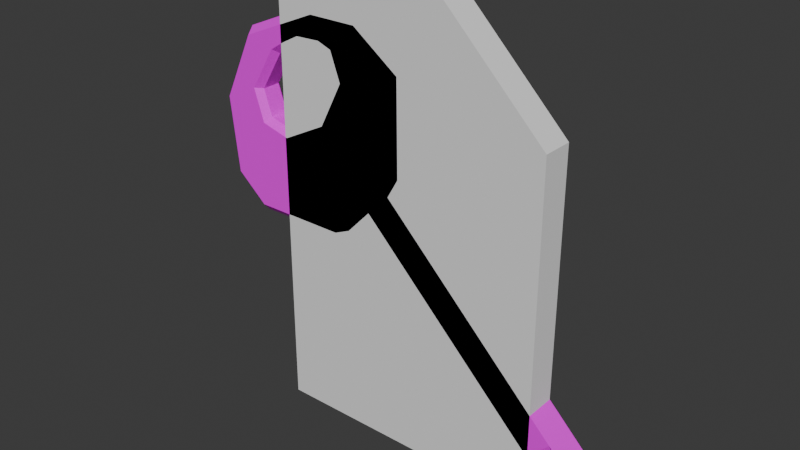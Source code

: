# Source: keys.blend  (saved by Blender 4.0.36; exported with 4.5.12 LTS)
import bpy
from mathutils import Matrix  # noqa: F401  (used for matrix-valued properties, if any)

bpy.ops.wm.read_factory_settings(use_empty=True)
scene = bpy.context.scene
scene.name = 'Scene'

# ---- images (referenced by path relative to the original .blend; pixels are not part of the script)
import os
ASSET_DIR = os.environ.get("B2B_ASSET_DIR", "")  # directory of the original .blend (textures are referenced by path, not embedded)
HERE = os.path.dirname(os.path.abspath(__file__))  # packed textures are extracted next to this script under _unpacked/

def load_image(name, relpath, width, height, colorspace="sRGB"):
    """Load a texture the original file referenced (path relative to the .blend, or extracted next to this script)."""
    p = next((c for c in (os.path.join(HERE, relpath), os.path.join(ASSET_DIR, relpath)) if relpath and os.path.exists(c)), "")
    if p:
        img = bpy.data.images.load(p, check_existing=True)
        img.name = name
    else:  # same state as the original file: an image datablock whose file is absent (Cycles renders it pink)
        img = bpy.data.images.new(name, width, height)
        img.source = "FILE"
        img.filepath = "//" + (relpath or name)
    img.colorspace_settings.name = colorspace
    return img
img_key_metallic = load_image('key_metallic', 'key_metallic.png', 1024, 1024, 'sRGB')

# ---- materials (node trees are filled in below, after node groups)
mat_material = bpy.data.materials.new('Material')
mat_material.alpha_threshold = 0.0
mat_material.use_transparent_shadow = False
mat_material.roughness = 0.5
mat_material.line_color = (0.0, 0.0, 0.0, 1.0)

# ---- material node trees
mat_material.use_nodes = True; mat_material.node_tree.nodes.clear()
_N = mat_material.node_tree.nodes; _L = mat_material.node_tree.links
n0 = _N.new('ShaderNodeOutputMaterial'); n0.name = 'Material Output'; n0.location = (300, 300)
n1 = _N.new('ShaderNodeBsdfPrincipled'); n1.name = 'Principled BSDF'; n1.location = (10, 300)
n1.inputs[3].default_value = 1.45
n2 = _N.new('ShaderNodeTexImage'); n2.name = 'Image Texture'; n2.location = (-280, 280)
n2.image = img_key_metallic
n2.interpolation = 'Closest'
_L.new(n1.outputs[0], n0.inputs[0])
_L.new(n2.outputs[0], n1.inputs[0])
n0.is_active_output = True

# ---- world
world_world = bpy.data.worlds.new('World'); scene.world = world_world
world_world.use_nodes = True; world_world.node_tree.nodes.clear()
_N = world_world.node_tree.nodes; _L = world_world.node_tree.links
n0 = _N.new('ShaderNodeOutputWorld'); n0.name = 'World Output'; n0.location = (300, 300)
n1 = _N.new('ShaderNodeBackground'); n1.name = 'Background'; n1.location = (10, 300)
n1.inputs[0].default_value = (0.05088, 0.05088, 0.05088, 1.0)
_L.new(n1.outputs[0], n0.inputs[0])
n0.is_active_output = True
world_world.color = (0.05088, 0.05088, 0.05088)
world_world.use_sun_shadow = False
world_world.sun_shadow_jitter_overblur = 0.0

# ---- meshes
me_cube_001 = bpy.data.meshes.new('Cube.001')
me_cube_001.from_pydata([(-0.5625, -0.0625, -0.9062), (-0.5625, -0.0625, 0.9062), (-0.5625, 0.0625, -0.9062), (-0.5625, 0.0625, 0.9062), (0.5625, -0.0625, -0.9062), (0.5625, 0.0625, -0.9062), (0.5625, -0.0625, 0.4688), (0.125, -0.0625, 0.9062), (0.125, 0.0625, 0.9062), (0.5625, 0.0625, 0.4688)], [], [(0, 1, 3, 2), (4, 6, 7, 1, 0), (2, 3, 8, 9, 5), (2, 5, 4, 0), (5, 9, 6, 4), (8, 7, 6, 9), (8, 3, 1, 7)])
_uv = me_cube_001.uv_layers.new(name='UVMap')
_uv.uv.foreach_set('vector', [0.9267, 0.571, 0.9267, 0.03138, 0.9639, 0.03138, 0.9639, 0.571, 0.1314, 0.571, 0.1314, 0.1616, 0.2616, 0.03138, 0.4663, 0.03138, 0.4663, 0.571, 0.529, 0.571, 0.529, 0.03138, 0.7337, 0.03138, 0.8639, 0.1616, 0.8639, 0.571, 0.1686, 0.6337, 0.1686, 0.9686, 0.1314, 0.9686, 0.1314, 0.6337, 0.03138, 0.6497, 0.03138, 0.3603, 0.06859, 0.3603, 0.06859, 0.6497, 0.03138, 0.1761, 0.06859, 0.1761, 0.06859, 0.3603, 0.03138, 0.3603, 0.03138, 0.1761, 0.03138, 0.03138, 0.06859, 0.03138, 0.06859, 0.1761])
me_cube_001.update()
me_cube_002 = bpy.data.meshes.new('Cube.002')
me_cube_002.from_pydata([(-0.8, 0.3125, 0.2), (-0.8, -0.3125, 0.2), (-0.35, -0.3125, 0.65), (-0.35, 0.3125, 0.65), (3.298, 0.0, -3.936), (3.75, 0.3125, -3.45), (3.75, -0.3125, -3.45), (-1.407, 0.0, -0.2571), (2.788, 0.3125, -3.388), (2.275, 0.3125, -2.875), (1.763, 0.3125, -2.363), (1.25, 0.3125, -1.85), (0.7375, 0.3125, -1.338), (0.225, 0.3125, -0.825), (-0.2875, 0.3125, -0.3125), (0.1625, 0.3125, 0.1375), (0.675, 0.3125, -0.375), (1.188, 0.3125, -0.8875), (1.7, 0.3125, -1.4), (2.213, 0.3125, -1.913), (2.725, 0.3125, -2.425), (3.238, 0.3125, -2.938), (-0.2875, -0.3125, -0.3125), (0.225, -0.3125, -0.825), (0.7375, -0.3125, -1.338), (1.25, -0.3125, -1.85), (1.763, -0.3125, -2.363), (2.275, -0.3125, -2.875), (2.788, -0.3125, -3.388), (3.238, -0.3125, -2.938), (2.725, -0.3125, -2.425), (2.213, -0.3125, -1.913), (1.7, -0.3125, -1.4), (1.188, -0.3125, -0.8875), (0.675, -0.3125, -0.375), (0.1625, -0.3125, 0.1375), (2.18, 0.0, -3.845), (2.168, 0.0, -3.132), (1.155, 0.0, -2.82), (1.093, 0.0, -2.007), (0.1304, 0.0, -1.795), (-0.03211, 0.0, -0.9821), (-0.8946, 0.0, -0.7696), (-4.287, 0.3125, 1.584), (-4.405, 0.1875, 1.512), (-4.119, 0.3125, 0.06962), (-4.241, 0.1875, 0.03839), (-4.119, -0.3125, 0.06962), (-4.241, -0.1875, 0.03839), (-4.287, -0.3125, 1.584), (-4.405, -0.1875, 1.512), (-1.08, 0.3125, 3.587), (-1.114, 0.1875, 3.723), (-1.08, -0.3125, 3.587), (-1.114, -0.1875, 3.723), (-2.063, -0.3125, 3.589), (-2.114, -0.1875, 3.723), (-2.063, 0.3125, 3.589), (-2.114, 0.1875, 3.723), (-0.004331, -0.1875, 1.256), (-0.1276, -0.3125, 1.04), (-0.1427, -0.3125, 2.906), (-0.01788, -0.1875, 2.929), (-0.1427, 0.3125, 2.906), (-0.01788, 0.1875, 2.929), (-0.1276, 0.3125, 1.04), (-0.004331, 0.1875, 1.256), (-3.652, -0.3125, 2.913), (-3.659, -0.1875, 3.067), (-3.496, -0.1875, -0.6058), (-3.502, -0.3125, -0.4646), (-3.659, 0.1875, 3.067), (-3.652, 0.3125, 2.913), (-3.496, 0.1875, -0.6058), (-3.502, 0.3125, -0.4646), (-1.619, -0.3125, -0.4624), (-1.573, -0.1875, -0.6029), (-1.286, -0.3125, -0.3128), (-2.886, -0.1875, 3.395), (-2.841, -0.3125, 3.259), (-2.886, 0.1875, 3.395), (-2.841, 0.3125, 3.259), (-1.573, 0.1875, -0.6029), (-1.619, 0.3125, -0.4624), (-1.286, 0.3125, -0.3128), (-1.675, -0.1875, 2.925), (-1.621, -0.3125, 3.054), (-1.922, -0.1875, 3.046), (-1.903, -0.3125, 3.157), (-1.414, -0.3125, 2.492), (-1.55, -0.1875, 2.5), (-1.612, -0.1875, 2.379), (-1.553, -0.3125, 2.221), (-1.621, 0.3125, 3.054), (-1.675, 0.1875, 2.925), (-1.903, 0.3125, 3.157), (-1.922, 0.1875, 3.046), (-1.612, 0.1875, 2.379), (-1.553, 0.3125, 2.221), (-1.414, 0.3125, 2.492), (-1.55, 0.1875, 2.5), (-2.271, 0.1875, 1.522), (-2.232, 0.3125, 1.402), (-2.8, 0.1875, 1.25), (-2.785, 0.3125, 1.117), (-2.704, 0.1875, 2.841), (-2.744, 0.3125, 2.962), (-3.067, 0.3125, 2.764), (-2.975, 0.1875, 2.675), (-3.587, 0.3125, 1.916), (-3.45, 0.1875, 1.9), (-3.372, 0.3125, 1.271), (-3.275, 0.1875, 1.375), (-3.067, -0.3125, 2.764), (-2.975, -0.1875, 2.675), (-2.232, -0.3125, 1.402), (-2.271, -0.1875, 1.522), (-2.704, -0.1875, 2.841), (-2.744, -0.3125, 2.962), (-3.372, -0.3125, 1.271), (-3.275, -0.1875, 1.375), (-3.587, -0.3125, 1.916), (-3.45, -0.1875, 1.9), (-2.785, -0.3125, 1.117), (-2.8, -0.1875, 1.25), (-2.41, -0.3125, 3.137), (-2.4, -0.1875, 3.0), (-1.975, -0.1875, 1.675), (-1.882, -0.3125, 1.582), (-2.41, 0.3125, 3.137), (-2.4, 0.1875, 3.0), (-1.882, 0.3125, 1.582), (-1.975, 0.1875, 1.675), (-3.858, 0.3125, 1.656), (-3.858, -0.3125, 1.656)], [], [(73, 69, 48, 46), (68, 71, 44, 50), (52, 54, 62, 64), (56, 54, 52, 58), (53, 2, 60, 61), (92, 1, 2), (3, 51, 63, 65), (8, 21, 5, 4), (4, 5, 6), (22, 35, 2, 1), (22, 1, 7, 42), (15, 3, 2, 35), (46, 48, 50, 44), (134, 67, 49), (123, 75, 115), (3, 0, 98), (56, 58, 80, 78), (59, 66, 64, 62), (107, 72, 81, 106), (0, 1, 77, 76, 82, 84), (78, 80, 71, 68), (82, 76, 69, 73), (55, 79, 118, 125, 88), (81, 57, 95, 129, 106), (84, 83, 102, 131), (87, 126, 130, 96), (2, 3, 65, 66, 59, 60), (128, 1, 92), (8, 4, 36), (1, 0, 7), (0, 14, 42, 7), (14, 13, 41, 42), (13, 12, 40, 41), (12, 11, 39, 40), (11, 10, 38, 39), (10, 9, 37, 38), (9, 8, 36, 37), (5, 21, 29, 6), (21, 20, 30, 29), (20, 19, 31, 30), (19, 18, 32, 31), (18, 17, 33, 32), (17, 16, 34, 33), (16, 15, 35, 34), (4, 28, 36), (28, 27, 37, 36), (27, 26, 38, 37), (26, 25, 39, 38), (25, 24, 40, 39), (24, 23, 41, 40), (23, 22, 42, 41), (4, 6, 29, 28), (28, 29, 30, 27), (27, 30, 31, 26), (26, 31, 32, 25), (25, 32, 33, 24), (24, 33, 34, 23), (23, 34, 35, 22), (0, 3, 15, 14), (14, 15, 16, 13), (13, 16, 17, 12), (12, 17, 18, 11), (11, 18, 19, 10), (10, 19, 20, 9), (9, 20, 21, 8), (85, 87, 96, 94), (100, 90, 85, 94), (116, 127, 132, 101, 103, 124), (120, 112, 110, 122), (91, 90, 100, 97, 132, 127), (108, 105, 130, 126, 117, 114), (122, 110, 108, 114), (124, 103, 112, 120), (75, 76, 77), (82, 83, 84), (43, 45, 46, 44), (52, 64, 63, 51), (48, 69, 70, 47), (44, 71, 72, 43), (69, 76, 75, 70), (56, 78, 79, 55), (74, 83, 82, 73), (119, 123, 124, 120), (47, 49, 50, 48), (51, 57, 58, 52), (108, 110, 109, 107), (104, 111, 112, 103), (120, 122, 121, 119), (116, 124, 123, 115), (88, 125, 126, 87), (91, 127, 128, 92), (96, 130, 129, 95), (94, 96, 95, 93), (93, 99, 100, 94), (115, 128, 127, 116), (98, 131, 132, 97), (54, 56, 55, 53), (59, 62, 61, 60), (49, 67, 68, 50), (67, 79, 78, 68), (71, 80, 81, 72), (86, 88, 87, 85), (85, 90, 89, 86), (90, 91, 92, 89), (97, 100, 99, 98), (102, 104, 103, 101), (105, 108, 107, 106), (110, 112, 111, 109), (114, 117, 118, 113), (113, 121, 122, 114), (117, 126, 125, 118), (106, 129, 130, 105), (101, 132, 131, 102), (45, 74, 73, 46), (53, 61, 62, 54), (57, 81, 80, 58), (64, 66, 65, 63), (133, 74, 45, 43), (121, 134, 70, 119), (70, 75, 123), (74, 111, 104), (102, 83, 104), (83, 74, 104), (111, 74, 133, 109), (72, 133, 43), (67, 134, 121, 113), (70, 134, 49, 47), (79, 67, 113, 118), (109, 133, 72, 107), (119, 70, 123), (77, 1, 128), (86, 89, 2, 53), (88, 86, 53, 55), (89, 92, 2), (75, 77, 128, 115), (0, 84, 131), (57, 51, 93, 95), (51, 3, 99, 93), (99, 3, 98), (98, 0, 131)])
me_cube_002.polygons.foreach_set('material_index', [0, 0, 0, 0, 0, 0, 0, 0, 0, 0, 0, 0, 0, 0, 0, 0, 0, 0, 0, 0, 0, 0, 0, 0, 0, 1472, 0, 0, 0, 0, 0, 0, 0, 0, 0, 0, 0, 0, 0, 0, 0, 0, 0, 0, 0, 0, 0, 0, 0, 0, 0, 0, 0, 0, 0, 0, 0, 0, 0, 0, 0, 0, 0, 0, 0, 1472, 1472, 1472, 1472, 1472, 1472, 1472, 1472, 0, 0, 0, 0, 0, 0, 0, 0, 0, 0, 0, 0, 0, 0, 0, 0, 0, 0, 0, 0, 0, 0, 0, 0, 0, 0, 0, 0, 0, 0, 0, 0, 0, 0, 0, 0, 0, 0, 0, 0, 0, 0, 0, 0, 0, 0, 0, 0, 0, 0, 0, 0, 0, 0, 0, 0, 0, 0, 0, 0, 0, 0, 0, 0, 0, 0, 0])
_uv = me_cube_002.uv_layers.new(name='UVMap')
_uv.uv.foreach_set('vector', [0.8382, 0.6121, 0.815, 0.6121, 0.815, 0.5514, 0.8382, 0.5514, 0.04775, 0.8035, 0.07096, 0.8035, 0.07096, 0.9096, 0.04775, 0.9096, 0.1665, 0.7653, 0.1897, 0.7653, 0.1897, 0.8487, 0.1665, 0.8487, 0.1897, 0.7187, 0.1897, 0.7653, 0.1665, 0.7653, 0.1665, 0.7187, 0.0453, 0.1624, 0.1794, 0.2922, 0.1518, 0.2921, 0.05286, 0.2337, 0.1326, 0.1791, 0.2172, 0.2819, 0.1794, 0.2922, 0.5879, 0.2922, 0.722, 0.1624, 0.7144, 0.2337, 0.6154, 0.2921, 0.4689, 0.5851, 0.5067, 0.5954, 0.4951, 0.6387, 0.453, 0.6294, 0.4311, 0.96, 0.3961, 0.9311, 0.4311, 0.9146, 0.2288, 0.3252, 0.191, 0.3355, 0.1794, 0.2922, 0.2172, 0.2819, 0.2288, 0.3252, 0.2172, 0.2819, 0.2624, 0.2634, 0.274, 0.3068, 0.8073, 0.08477, 0.8073, 0.04001, 0.846, 0.04001, 0.846, 0.08477, 0.8382, 0.5514, 0.815, 0.5514, 0.815, 0.4781, 0.8382, 0.4781, 0.2123, 0.07864, 0.16, 0.04514, 0.2503, 0.05211, 0.2292, 0.1471, 0.2776, 0.2584, 0.197, 0.168, 0.5879, 0.2922, 0.5501, 0.2819, 0.6347, 0.1791, 0.04775, 0.7187, 0.07096, 0.7187, 0.07096, 0.7611, 0.04775, 0.7611, 0.3084, 0.7955, 0.2852, 0.7955, 0.2852, 0.7187, 0.3084, 0.7187, 0.6172, 0.08115, 0.6072, 0.04514, 0.6505, 0.07799, 0.6377, 0.09237, 0.6026, 0.7187, 0.6413, 0.7187, 0.6413, 0.7624, 0.6336, 0.7876, 0.6104, 0.7876, 0.6026, 0.7624, 0.04775, 0.7611, 0.07096, 0.7611, 0.07096, 0.8035, 0.04775, 0.8035, 0.8382, 0.6936, 0.815, 0.6936, 0.815, 0.6121, 0.8382, 0.6121, 0.07537, 0.1095, 0.1168, 0.07799, 0.1296, 0.09237, 0.1101, 0.1049, 0.09342, 0.1315, 0.6505, 0.07799, 0.6919, 0.1095, 0.6738, 0.1315, 0.6572, 0.1049, 0.6377, 0.09237, 0.5079, 0.2717, 0.4897, 0.2584, 0.5703, 0.168, 0.5906, 0.1812, 0.4194, 0.7187, 0.4194, 0.7405, 0.3961, 0.7405, 0.3961, 0.7187, 0.3161, 0.8377, 0.2774, 0.8377, 0.2774, 0.8106, 0.2852, 0.7955, 0.3084, 0.7955, 0.3161, 0.8106, 0.1767, 0.1812, 0.2172, 0.2819, 0.1326, 0.1791, 0.4689, 0.5851, 0.453, 0.6294, 0.4236, 0.5666, 0.6026, 0.8677, 0.638, 0.8833, 0.6026, 0.9155, 0.5501, 0.2819, 0.5385, 0.3252, 0.4932, 0.3068, 0.5048, 0.2634, 0.5385, 0.3252, 0.5269, 0.3685, 0.5083, 0.3596, 0.4932, 0.3068, 0.5269, 0.3685, 0.5153, 0.4119, 0.47, 0.3934, 0.5083, 0.3596, 0.5153, 0.4119, 0.5037, 0.4552, 0.4882, 0.4516, 0.47, 0.3934, 0.5037, 0.4552, 0.4921, 0.4985, 0.4468, 0.48, 0.4882, 0.4516, 0.4921, 0.4985, 0.4805, 0.5418, 0.4612, 0.544, 0.4468, 0.48, 0.4805, 0.5418, 0.4689, 0.5851, 0.4236, 0.5666, 0.4612, 0.544, 0.8073, 0.3981, 0.8073, 0.3533, 0.846, 0.3533, 0.846, 0.3981, 0.8073, 0.3533, 0.8073, 0.3086, 0.846, 0.3086, 0.846, 0.3533, 0.8073, 0.3086, 0.8073, 0.2638, 0.846, 0.2638, 0.846, 0.3086, 0.8073, 0.2638, 0.8073, 0.2191, 0.846, 0.2191, 0.846, 0.2638, 0.8073, 0.2191, 0.8073, 0.1743, 0.846, 0.1743, 0.846, 0.2191, 0.8073, 0.1743, 0.8073, 0.1295, 0.846, 0.1295, 0.846, 0.1743, 0.8073, 0.1295, 0.8073, 0.08477, 0.846, 0.08477, 0.846, 0.1295, 0.3142, 0.6294, 0.2984, 0.5851, 0.3436, 0.5666, 0.2984, 0.5851, 0.2868, 0.5418, 0.306, 0.544, 0.3436, 0.5666, 0.2868, 0.5418, 0.2752, 0.4985, 0.3204, 0.48, 0.306, 0.544, 0.2752, 0.4985, 0.2636, 0.4552, 0.2791, 0.4516, 0.3204, 0.48, 0.2636, 0.4552, 0.252, 0.4119, 0.2972, 0.3934, 0.2791, 0.4516, 0.252, 0.4119, 0.2404, 0.3685, 0.2589, 0.3596, 0.2972, 0.3934, 0.2404, 0.3685, 0.2288, 0.3252, 0.274, 0.3068, 0.2589, 0.3596, 0.3142, 0.6294, 0.2722, 0.6387, 0.2606, 0.5954, 0.2984, 0.5851, 0.2984, 0.5851, 0.2606, 0.5954, 0.249, 0.552, 0.2868, 0.5418, 0.2868, 0.5418, 0.249, 0.552, 0.2374, 0.5087, 0.2752, 0.4985, 0.2752, 0.4985, 0.2374, 0.5087, 0.2258, 0.4654, 0.2636, 0.4552, 0.2636, 0.4552, 0.2258, 0.4654, 0.2142, 0.4221, 0.252, 0.4119, 0.252, 0.4119, 0.2142, 0.4221, 0.2026, 0.3788, 0.2404, 0.3685, 0.2404, 0.3685, 0.2026, 0.3788, 0.191, 0.3355, 0.2288, 0.3252, 0.5501, 0.2819, 0.5879, 0.2922, 0.5763, 0.3355, 0.5385, 0.3252, 0.5385, 0.3252, 0.5763, 0.3355, 0.5647, 0.3788, 0.5269, 0.3685, 0.5269, 0.3685, 0.5647, 0.3788, 0.5531, 0.4221, 0.5153, 0.4119, 0.5153, 0.4119, 0.5531, 0.4221, 0.5415, 0.4654, 0.5037, 0.4552, 0.5037, 0.4552, 0.5415, 0.4654, 0.5299, 0.5087, 0.4921, 0.4985, 0.4921, 0.4985, 0.5299, 0.5087, 0.5183, 0.552, 0.4805, 0.5418, 0.4805, 0.5418, 0.5183, 0.552, 0.5067, 0.5954, 0.4689, 0.5851, 0.926, 0.05595, 0.926, 0.04001, 0.9492, 0.04001, 0.9492, 0.05595, 0.9492, 0.08039, 0.926, 0.08039, 0.926, 0.05595, 0.9492, 0.05595, 0.4994, 0.7936, 0.4994, 0.776, 0.5226, 0.776, 0.5226, 0.7936, 0.5226, 0.8252, 0.4994, 0.8252, 0.8382, 0.8032, 0.815, 0.8032, 0.815, 0.7736, 0.8382, 0.7736, 0.4994, 0.7271, 0.4994, 0.7187, 0.5226, 0.7187, 0.5226, 0.7271, 0.5226, 0.776, 0.4994, 0.776, 0.3961, 0.7792, 0.3961, 0.7604, 0.3961, 0.7405, 0.4194, 0.7405, 0.4194, 0.7604, 0.4194, 0.7792, 0.4194, 0.8346, 0.3961, 0.8346, 0.3961, 0.7792, 0.4194, 0.7792, 0.8382, 0.8304, 0.815, 0.8304, 0.815, 0.8032, 0.8382, 0.8032, 0.2776, 0.2584, 0.2845, 0.2652, 0.2594, 0.2717, 0.4827, 0.2652, 0.4897, 0.2584, 0.5079, 0.2717, 0.517, 0.05211, 0.4414, 0.1079, 0.4351, 0.1023, 0.5086, 0.04802, 0.1665, 0.7653, 0.1665, 0.8487, 0.1587, 0.8438, 0.1587, 0.7724, 0.815, 0.5514, 0.815, 0.6121, 0.8073, 0.6054, 0.8073, 0.5552, 0.07096, 0.9096, 0.07096, 0.8035, 0.0787, 0.8114, 0.0787, 0.902, 0.3436, 0.1622, 0.2845, 0.2652, 0.2776, 0.2584, 0.3354, 0.1575, 0.07065, 0.1027, 0.1118, 0.07136, 0.1168, 0.07799, 0.07537, 0.1095, 0.4319, 0.1575, 0.4897, 0.2584, 0.4827, 0.2652, 0.4236, 0.1622, 0.846, 0.8029, 0.846, 0.8365, 0.8382, 0.8304, 0.8382, 0.8032, 0.3258, 0.1079, 0.2503, 0.05211, 0.2587, 0.04802, 0.3322, 0.1023, 0.722, 0.1624, 0.6919, 0.1095, 0.6966, 0.1027, 0.7273, 0.1564, 0.6144, 0.08883, 0.5585, 0.08727, 0.5561, 0.07944, 0.6172, 0.08115, 0.8073, 0.8365, 0.8073, 0.8029, 0.815, 0.8032, 0.815, 0.8304, 0.2313, 0.1129, 0.2087, 0.08727, 0.2112, 0.07944, 0.2389, 0.1108, 0.1927, 0.1622, 0.2234, 0.1422, 0.2292, 0.1471, 0.197, 0.168, 0.09342, 0.1315, 0.1101, 0.1049, 0.118, 0.1097, 0.1009, 0.1339, 0.1269, 0.1711, 0.1755, 0.1733, 0.1767, 0.1812, 0.1326, 0.1791, 0.6664, 0.1339, 0.6493, 0.1097, 0.6572, 0.1049, 0.6738, 0.1315, 0.6675, 0.1509, 0.6664, 0.1339, 0.6738, 0.1315, 0.677, 0.1498, 0.677, 0.1498, 0.6534, 0.1783, 0.6487, 0.1707, 0.6675, 0.1509, 0.197, 0.168, 0.1767, 0.1812, 0.1755, 0.1733, 0.1927, 0.1622, 0.6347, 0.1791, 0.5906, 0.1812, 0.5917, 0.1733, 0.6404, 0.1711, 0.04001, 0.1564, 0.07065, 0.1027, 0.07537, 0.1095, 0.0453, 0.1624, 0.1375, 0.292, 0.04875, 0.2396, 0.05286, 0.2337, 0.1518, 0.2921, 0.04001, 0.902, 0.04001, 0.8114, 0.04775, 0.8035, 0.04775, 0.9096, 0.16, 0.04514, 0.1168, 0.07799, 0.1118, 0.07136, 0.153, 0.04001, 0.6143, 0.04001, 0.6555, 0.07136, 0.6505, 0.07799, 0.6072, 0.04514, 0.09029, 0.1498, 0.09342, 0.1315, 0.1009, 0.1339, 0.09974, 0.1509, 0.09974, 0.1509, 0.1186, 0.1707, 0.1139, 0.1783, 0.09029, 0.1498, 0.1186, 0.1707, 0.1269, 0.1711, 0.1326, 0.1791, 0.1139, 0.1783, 0.6404, 0.1711, 0.6487, 0.1707, 0.6534, 0.1783, 0.6347, 0.1791, 0.5703, 0.168, 0.5381, 0.1471, 0.5438, 0.1422, 0.5745, 0.1622, 0.6315, 0.09824, 0.6144, 0.08883, 0.6172, 0.08115, 0.6377, 0.09237, 0.5585, 0.08727, 0.5359, 0.1129, 0.5283, 0.1108, 0.5561, 0.07944, 0.1529, 0.08883, 0.1358, 0.09824, 0.1296, 0.09237, 0.15, 0.08115, 0.15, 0.08115, 0.2112, 0.07944, 0.2087, 0.08727, 0.1529, 0.08883, 0.1358, 0.09824, 0.118, 0.1097, 0.1101, 0.1049, 0.1296, 0.09237, 0.6377, 0.09237, 0.6572, 0.1049, 0.6493, 0.1097, 0.6315, 0.09824, 0.5745, 0.1622, 0.5917, 0.1733, 0.5906, 0.1812, 0.5703, 0.168, 0.846, 0.5552, 0.846, 0.6054, 0.8382, 0.6121, 0.8382, 0.5514, 0.1974, 0.7724, 0.1974, 0.8438, 0.1897, 0.8487, 0.1897, 0.7653, 0.6919, 0.1095, 0.6505, 0.07799, 0.6555, 0.07136, 0.6966, 0.1027, 0.7185, 0.2396, 0.6298, 0.292, 0.6154, 0.2921, 0.7144, 0.2337, 0.5549, 0.07864, 0.4319, 0.1575, 0.4414, 0.1079, 0.517, 0.05211, 0.2112, 0.07944, 0.2123, 0.07864, 0.3354, 0.1575, 0.2389, 0.1108, 0.3354, 0.1575, 0.2776, 0.2584, 0.2292, 0.1471, 0.4319, 0.1575, 0.5283, 0.1108, 0.5381, 0.1471, 0.5703, 0.168, 0.4897, 0.2584, 0.5381, 0.1471, 0.4897, 0.2584, 0.4319, 0.1575, 0.5381, 0.1471, 0.5283, 0.1108, 0.4319, 0.1575, 0.5549, 0.07864, 0.5561, 0.07944, 0.6072, 0.04514, 0.5549, 0.07864, 0.517, 0.05211, 0.16, 0.04514, 0.2123, 0.07864, 0.2112, 0.07944, 0.15, 0.08115, 0.3354, 0.1575, 0.2123, 0.07864, 0.2503, 0.05211, 0.3258, 0.1079, 0.1168, 0.07799, 0.16, 0.04514, 0.15, 0.08115, 0.1296, 0.09237, 0.5561, 0.07944, 0.5549, 0.07864, 0.6072, 0.04514, 0.6172, 0.08115, 0.2389, 0.1108, 0.3354, 0.1575, 0.2292, 0.1471, 0.2594, 0.2717, 0.2172, 0.2819, 0.1767, 0.1812, 0.09029, 0.1498, 0.1139, 0.1783, 0.1794, 0.2922, 0.0453, 0.1624, 0.09342, 0.1315, 0.09029, 0.1498, 0.0453, 0.1624, 0.07537, 0.1095, 0.1139, 0.1783, 0.1326, 0.1791, 0.1794, 0.2922, 0.2776, 0.2584, 0.2594, 0.2717, 0.1767, 0.1812, 0.197, 0.168, 0.5501, 0.2819, 0.5079, 0.2717, 0.5906, 0.1812, 0.6919, 0.1095, 0.722, 0.1624, 0.677, 0.1498, 0.6738, 0.1315, 0.722, 0.1624, 0.5879, 0.2922, 0.6534, 0.1783, 0.677, 0.1498, 0.6534, 0.1783, 0.5879, 0.2922, 0.6347, 0.1791, 0.6347, 0.1791, 0.5501, 0.2819, 0.5906, 0.1812])
me_cube_002.materials.append(mat_material)
me_cube_002.update()

# ---- objects
ob_empty = bpy.data.objects.new('Empty', None)
ob_card = bpy.data.objects.new('Card', me_cube_001)
ob_key = bpy.data.objects.new('Key', me_cube_002)

# ---- transforms, parenting, visibility, modifiers, constraints
ob_empty.location = (-2.0, 0.0, 0.0)
ob_empty.rotation_euler = (1.571, 0.0, 0.0)
ob_empty.empty_display_type = 'IMAGE'
ob_empty.empty_display_size = 6.0
ob_empty.empty_image_depth = 'FRONT'
ob_empty.use_empty_image_alpha = True
ob_empty.color = (1.0, 1.0, 1.0, 0.75)
ob_card.location = (0.0, 0.0, 0.0)
ob_key.location = (0.0, 0.0, 0.0)
ob_key.scale = (0.2, 0.2, 0.2)

# ---- collection membership
scene.collection.objects.link(ob_empty)
scene.collection.objects.link(ob_card)
scene.collection.objects.link(ob_key)

# ---- scene / render settings (as saved in the file)
scene.frame_start = 1; scene.frame_end = 250; scene.frame_set(112)
scene.render.engine = 'BLENDER_EEVEE_NEXT'
scene.cycles.sampling_pattern = 'TABULATED_SOBOL'
bpy.context.view_layer.update()

# ---- added for rendering (the .blend has no active camera and no usable light): camera, sun
cam_auto = bpy.data.cameras.new('AutoCamera')
cam_auto.lens = 50.0
cam_auto.sensor_width = 36.0
cam_auto.clip_end = 1000.0
ob_auto_camera = bpy.data.objects.new('AutoCamera', cam_auto)
scene.collection.objects.link(ob_auto_camera)
ob_auto_camera.location = (2.19344, -2.71071, 1.80714)
ob_auto_camera.rotation_euler = (1.09748, -7.21219e-08, 0.694738)
scene.camera = ob_auto_camera
light_auto_sun = bpy.data.lights.new('AutoSun', 'SUN')
light_auto_sun.energy = 3.0
light_auto_sun.angle = 0.0523599
ob_auto_sun = bpy.data.objects.new('AutoSun', light_auto_sun)
scene.collection.objects.link(ob_auto_sun)
ob_auto_sun.rotation_euler = (0.872665, 0.174533, 0.523599)
bpy.context.view_layer.update()
